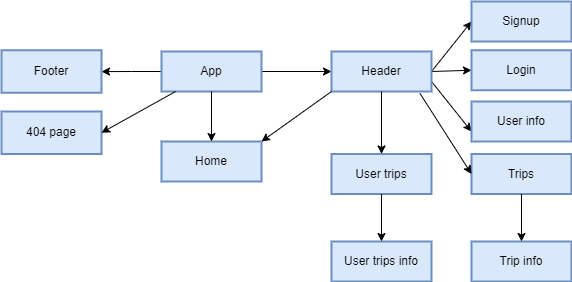

The diagram above was exported from draw.io. Its source (the exported page's mxGraphModel, read from the mxfile embedded in the PNG):
<mxGraphModel dx="1038" dy="1685" grid="1" gridSize="10" guides="1" tooltips="1" connect="1" arrows="1" fold="1" page="1" pageScale="1" pageWidth="850" pageHeight="1100" math="0" shadow="0">
  <root>
    <mxCell id="0" />
    <mxCell id="1" parent="0" />
    <mxCell id="71NAo81ghceZ7whea9RI-305" value="" style="edgeStyle=none;rounded=0;orthogonalLoop=1;jettySize=auto;html=1;fontColor=#7EA6E0;elbow=vertical;entryX=0;entryY=0.75;entryDx=0;entryDy=0;exitX=1;exitY=0.75;exitDx=0;exitDy=0;" parent="1" source="HVf5gt2zizN0NCHbr6IE-1" target="HVf5gt2zizN0NCHbr6IE-8" edge="1">
      <mxGeometry relative="1" as="geometry">
        <mxPoint x="260" y="163.33333333333326" as="targetPoint" />
      </mxGeometry>
    </mxCell>
    <mxCell id="71NAo81ghceZ7whea9RI-312" value="" style="edgeStyle=none;rounded=0;orthogonalLoop=1;jettySize=auto;html=1;fontColor=#7EA6E0;elbow=vertical;exitX=1;exitY=0.5;exitDx=0;exitDy=0;entryX=0;entryY=0.5;entryDx=0;entryDy=0;" parent="1" source="HVf5gt2zizN0NCHbr6IE-1" target="HVf5gt2zizN0NCHbr6IE-12" edge="1">
      <mxGeometry relative="1" as="geometry">
        <mxPoint x="455.7142857142858" y="160" as="targetPoint" />
      </mxGeometry>
    </mxCell>
    <mxCell id="71NAo81ghceZ7whea9RI-313" value="" style="edgeStyle=none;rounded=0;orthogonalLoop=1;jettySize=auto;html=1;fontColor=#7EA6E0;elbow=vertical;exitX=1;exitY=0.5;exitDx=0;exitDy=0;entryX=0;entryY=0.5;entryDx=0;entryDy=0;" parent="1" source="HVf5gt2zizN0NCHbr6IE-1" target="HVf5gt2zizN0NCHbr6IE-11" edge="1">
      <mxGeometry relative="1" as="geometry">
        <mxPoint x="455.7142857142858" y="160" as="targetPoint" />
      </mxGeometry>
    </mxCell>
    <mxCell id="71NAo81ghceZ7whea9RI-303" value="Home" style="whiteSpace=wrap;html=1;align=center;rounded=0;shadow=0;glass=0;labelBackgroundColor=none;sketch=0;strokeColor=#6c8ebf;strokeWidth=2;fillColor=#dae8fc;" parent="1" vertex="1">
      <mxGeometry x="370" y="90" width="100" height="40" as="geometry" />
    </mxCell>
    <mxCell id="HVf5gt2zizN0NCHbr6IE-2" value="" style="edgeStyle=orthogonalEdgeStyle;rounded=0;orthogonalLoop=1;jettySize=auto;html=1;" parent="1" source="_n_sE0O6qjojnlYWTQnh-1" target="HVf5gt2zizN0NCHbr6IE-1" edge="1">
      <mxGeometry relative="1" as="geometry" />
    </mxCell>
    <mxCell id="HVf5gt2zizN0NCHbr6IE-4" value="" style="edgeStyle=orthogonalEdgeStyle;rounded=0;orthogonalLoop=1;jettySize=auto;html=1;" parent="1" source="_n_sE0O6qjojnlYWTQnh-1" target="HVf5gt2zizN0NCHbr6IE-3" edge="1">
      <mxGeometry relative="1" as="geometry" />
    </mxCell>
    <mxCell id="_n_sE0O6qjojnlYWTQnh-1" value="App" style="whiteSpace=wrap;html=1;rounded=0;shadow=0;strokeColor=#6c8ebf;strokeWidth=2;fillColor=#dae8fc;glass=0;sketch=0;" parent="1" vertex="1">
      <mxGeometry x="370" width="100" height="40" as="geometry" />
    </mxCell>
    <mxCell id="_n_sE0O6qjojnlYWTQnh-3" value="" style="endArrow=classic;html=1;rounded=0;exitX=0.5;exitY=1;exitDx=0;exitDy=0;entryX=0.5;entryY=0;entryDx=0;entryDy=0;" parent="1" source="_n_sE0O6qjojnlYWTQnh-1" target="71NAo81ghceZ7whea9RI-303" edge="1">
      <mxGeometry width="50" height="50" relative="1" as="geometry">
        <mxPoint x="400" y="290" as="sourcePoint" />
        <mxPoint x="450" y="240" as="targetPoint" />
      </mxGeometry>
    </mxCell>
    <mxCell id="_n_sE0O6qjojnlYWTQnh-6" value="User trips info" style="whiteSpace=wrap;html=1;rounded=0;shadow=0;strokeColor=#6c8ebf;strokeWidth=2;fillColor=#dae8fc;glass=0;sketch=0;" parent="1" vertex="1">
      <mxGeometry x="540" y="190" width="100" height="40" as="geometry" />
    </mxCell>
    <mxCell id="HVf5gt2zizN0NCHbr6IE-1" value="Header" style="whiteSpace=wrap;html=1;fillColor=#dae8fc;strokeColor=#6c8ebf;rounded=0;shadow=0;strokeWidth=2;glass=0;sketch=0;" parent="1" vertex="1">
      <mxGeometry x="540" width="100" height="40" as="geometry" />
    </mxCell>
    <mxCell id="HVf5gt2zizN0NCHbr6IE-3" value="Footer" style="whiteSpace=wrap;html=1;fillColor=#dae8fc;strokeColor=#6c8ebf;rounded=0;shadow=0;strokeWidth=2;glass=0;sketch=0;" parent="1" vertex="1">
      <mxGeometry x="210" y="-1.25" width="100" height="42.5" as="geometry" />
    </mxCell>
    <mxCell id="HVf5gt2zizN0NCHbr6IE-5" value="" style="endArrow=classic;html=1;rounded=0;exitX=0;exitY=1;exitDx=0;exitDy=0;entryX=1;entryY=0;entryDx=0;entryDy=0;" parent="1" source="HVf5gt2zizN0NCHbr6IE-1" target="71NAo81ghceZ7whea9RI-303" edge="1">
      <mxGeometry width="50" height="50" relative="1" as="geometry">
        <mxPoint x="430" y="50" as="sourcePoint" />
        <mxPoint x="430" y="100" as="targetPoint" />
      </mxGeometry>
    </mxCell>
    <mxCell id="HVf5gt2zizN0NCHbr6IE-6" value="Trips" style="whiteSpace=wrap;html=1;align=center;rounded=0;shadow=0;glass=0;labelBackgroundColor=none;sketch=0;strokeColor=#6c8ebf;strokeWidth=2;fillColor=#dae8fc;" parent="1" vertex="1">
      <mxGeometry x="680" y="102.5" width="100" height="40" as="geometry" />
    </mxCell>
    <mxCell id="HVf5gt2zizN0NCHbr6IE-7" value="User trips" style="whiteSpace=wrap;html=1;align=center;rounded=0;shadow=0;glass=0;labelBackgroundColor=none;sketch=0;strokeColor=#6c8ebf;strokeWidth=2;fillColor=#dae8fc;" parent="1" vertex="1">
      <mxGeometry x="540" y="102.5" width="100" height="40" as="geometry" />
    </mxCell>
    <mxCell id="HVf5gt2zizN0NCHbr6IE-8" value="User info" style="whiteSpace=wrap;html=1;align=center;rounded=0;shadow=0;glass=0;labelBackgroundColor=none;sketch=0;strokeColor=#6c8ebf;strokeWidth=2;fillColor=#dae8fc;" parent="1" vertex="1">
      <mxGeometry x="680" y="50" width="100" height="40" as="geometry" />
    </mxCell>
    <mxCell id="HVf5gt2zizN0NCHbr6IE-11" value="Signup" style="whiteSpace=wrap;html=1;rounded=0;shadow=0;strokeColor=#6c8ebf;strokeWidth=2;fillColor=#dae8fc;glass=0;sketch=0;" parent="1" vertex="1">
      <mxGeometry x="680" y="-50" width="100" height="40" as="geometry" />
    </mxCell>
    <mxCell id="HVf5gt2zizN0NCHbr6IE-12" value="Login" style="whiteSpace=wrap;html=1;rounded=0;shadow=0;strokeColor=#6c8ebf;strokeWidth=2;fillColor=#dae8fc;glass=0;sketch=0;" parent="1" vertex="1">
      <mxGeometry x="680" y="-1.25" width="100" height="40" as="geometry" />
    </mxCell>
    <mxCell id="HVf5gt2zizN0NCHbr6IE-13" value="404 page" style="whiteSpace=wrap;html=1;fillColor=#dae8fc;strokeColor=#6c8ebf;rounded=0;shadow=0;strokeWidth=2;glass=0;sketch=0;" parent="1" vertex="1">
      <mxGeometry x="210" y="60" width="100" height="42.5" as="geometry" />
    </mxCell>
    <mxCell id="HVf5gt2zizN0NCHbr6IE-14" value="" style="endArrow=classic;html=1;rounded=0;entryX=1;entryY=0.5;entryDx=0;entryDy=0;" parent="1" source="_n_sE0O6qjojnlYWTQnh-1" target="HVf5gt2zizN0NCHbr6IE-13" edge="1">
      <mxGeometry width="50" height="50" relative="1" as="geometry">
        <mxPoint x="430" y="50" as="sourcePoint" />
        <mxPoint x="430" y="100" as="targetPoint" />
      </mxGeometry>
    </mxCell>
    <mxCell id="HVf5gt2zizN0NCHbr6IE-15" value="" style="edgeStyle=none;rounded=0;orthogonalLoop=1;jettySize=auto;html=1;fontColor=#7EA6E0;elbow=vertical;entryX=0.5;entryY=0;entryDx=0;entryDy=0;exitX=0.5;exitY=1;exitDx=0;exitDy=0;" parent="1" source="HVf5gt2zizN0NCHbr6IE-1" target="HVf5gt2zizN0NCHbr6IE-7" edge="1">
      <mxGeometry relative="1" as="geometry">
        <mxPoint x="650" y="40" as="sourcePoint" />
        <mxPoint x="690" y="90" as="targetPoint" />
      </mxGeometry>
    </mxCell>
    <mxCell id="HVf5gt2zizN0NCHbr6IE-16" value="Trip info" style="whiteSpace=wrap;html=1;align=center;rounded=0;shadow=0;glass=0;labelBackgroundColor=none;sketch=0;strokeColor=#6c8ebf;strokeWidth=2;fillColor=#dae8fc;" parent="1" vertex="1">
      <mxGeometry x="680" y="190" width="100" height="40" as="geometry" />
    </mxCell>
    <mxCell id="HVf5gt2zizN0NCHbr6IE-17" value="" style="edgeStyle=none;rounded=0;orthogonalLoop=1;jettySize=auto;html=1;fontColor=#7EA6E0;elbow=vertical;entryX=0.5;entryY=0;entryDx=0;entryDy=0;exitX=0.5;exitY=1;exitDx=0;exitDy=0;" parent="1" source="HVf5gt2zizN0NCHbr6IE-6" target="HVf5gt2zizN0NCHbr6IE-16" edge="1">
      <mxGeometry relative="1" as="geometry">
        <mxPoint x="650" y="40" as="sourcePoint" />
        <mxPoint x="690" y="90" as="targetPoint" />
      </mxGeometry>
    </mxCell>
    <mxCell id="HVf5gt2zizN0NCHbr6IE-18" value="" style="edgeStyle=none;rounded=0;orthogonalLoop=1;jettySize=auto;html=1;fontColor=#7EA6E0;elbow=vertical;exitX=0.5;exitY=1;exitDx=0;exitDy=0;" parent="1" source="HVf5gt2zizN0NCHbr6IE-7" target="_n_sE0O6qjojnlYWTQnh-6" edge="1">
      <mxGeometry relative="1" as="geometry">
        <mxPoint x="740" y="152.5" as="sourcePoint" />
        <mxPoint x="740" y="200" as="targetPoint" />
      </mxGeometry>
    </mxCell>
    <mxCell id="HVf5gt2zizN0NCHbr6IE-19" value="" style="edgeStyle=none;rounded=0;orthogonalLoop=1;jettySize=auto;html=1;fontColor=#7EA6E0;elbow=vertical;entryX=0;entryY=0.5;entryDx=0;entryDy=0;exitX=0.884;exitY=1.045;exitDx=0;exitDy=0;exitPerimeter=0;" parent="1" source="HVf5gt2zizN0NCHbr6IE-1" target="HVf5gt2zizN0NCHbr6IE-6" edge="1">
      <mxGeometry relative="1" as="geometry">
        <mxPoint x="650" y="40" as="sourcePoint" />
        <mxPoint x="690" y="90" as="targetPoint" />
      </mxGeometry>
    </mxCell>
  </root>
</mxGraphModel>